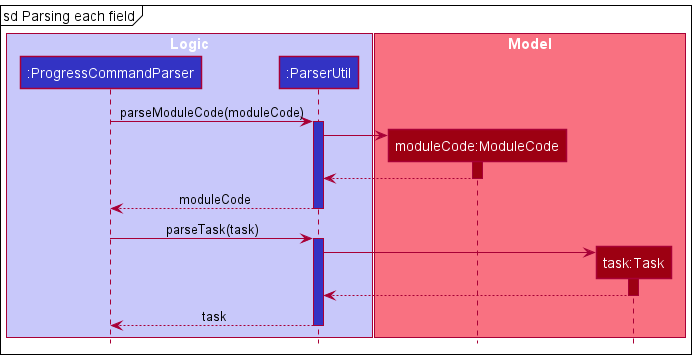

The diagram above was rendered by PlantUML. Its source (embedded in the PNG):
@startuml
!include style.puml

box "Logic" LOGIC_COLOR_T1
participant ":ProgressCommandParser" as ProgressCommandParser LOGIC_COLOR
participant ":ParserUtil" as ParserUtil LOGIC_COLOR
end box

box "Model" MODEL_COLOR_T1
participant "moduleCode:ModuleCode" as ModuleCode MODEL_COLOR
participant "task:Task" as Task MODEL_COLOR
end box

mainframe sd Parsing each field
ProgressCommandParser -> ParserUtil ++ LOGIC_COLOR: parseModuleCode(moduleCode)
create ModuleCode
ParserUtil -> ModuleCode
activate ModuleCode MODEL_COLOR
ModuleCode --> ParserUtil
deactivate ModuleCode
ParserUtil --> ProgressCommandParser -- LOGIC_COLOR: moduleCode

ProgressCommandParser -> ParserUtil ++ LOGIC_COLOR: parseTask(task)
create Task
ParserUtil -> Task
activate Task MODEL_COLOR
Task --> ParserUtil
deactivate Task
ParserUtil --> ProgressCommandParser -- LOGIC_COLOR: task

@enduml